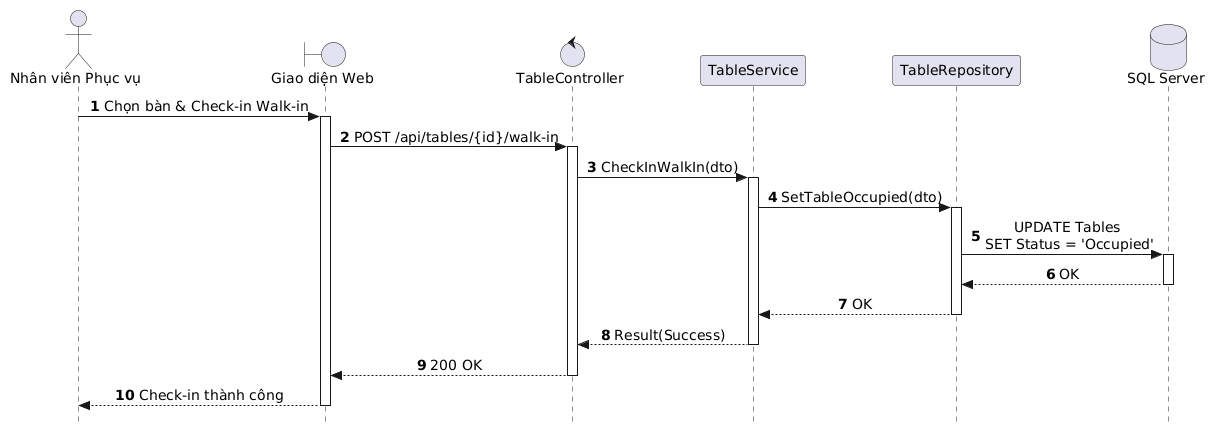

The diagram above was rendered by PlantUML. Its source (embedded in the PNG):
@startuml
autonumber
skinparam style strictuml
skinparam sequenceMessageAlign center
skinparam responseMessageBelowArrow true
skinparam defaultFontName "Segoe UI", Arial, sans-serif
skinparam defaultFontSize 14

actor "Nhân viên Phục vụ" as Waitstaff
boundary "Giao diện Web" as UI
control "TableController" as Controller
participant "TableService" as Service
participant "TableRepository" as Repo
database "SQL Server" as DB

Waitstaff -> UI: Chọn bàn & Check-in Walk-in
activate UI

UI -> Controller: POST /api/tables/{id}/walk-in
activate Controller

Controller -> Service: CheckInWalkIn(dto)
activate Service

Service -> Repo: SetTableOccupied(dto)
activate Repo

Repo -> DB: UPDATE Tables \nSET Status = 'Occupied'
activate DB
DB --> Repo: OK
deactivate DB

Repo --> Service: OK
deactivate Repo

Service --> Controller: Result(Success)
deactivate Service

Controller --> UI: 200 OK
deactivate Controller

UI --> Waitstaff: Check-in thành công
deactivate UI
@enduml